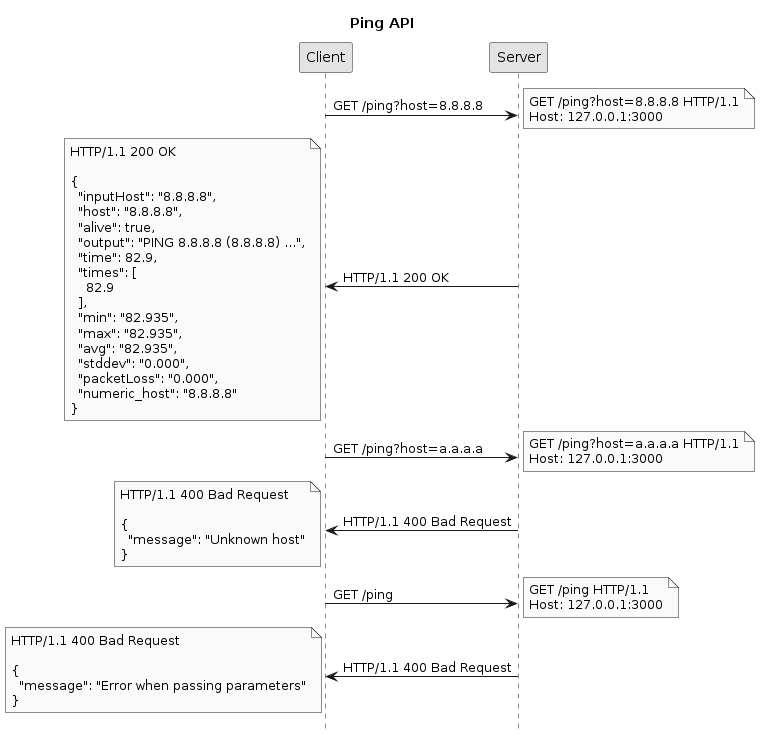

The diagram above was rendered by PlantUML. Its source (embedded in the PNG):
@startuml
title Ping API
hide footbox
skinparam monochrome true

Client -> Server: GET /ping?host=8.8.8.8
note right: GET /ping?host=8.8.8.8 HTTP/1.1\nHost: 127.0.0.1:3000
Server -> Client: HTTP/1.1 200 OK
note left: HTTP/1.1 200 OK\n\n{\n  "inputHost": "8.8.8.8",\n  "host": "8.8.8.8",\n  "alive": true,\n  "output": "PING 8.8.8.8 (8.8.8.8) ...",\n  "time": 82.9,\n  "times": [\n    82.9\n  ],\n  "min": "82.935",\n  "max": "82.935",\n  "avg": "82.935",\n  "stddev": "0.000",\n  "packetLoss": "0.000",\n  "numeric_host": "8.8.8.8"\n}

Client -> Server: GET /ping?host=a.a.a.a
note right: GET /ping?host=a.a.a.a HTTP/1.1\nHost: 127.0.0.1:3000
Server -> Client: HTTP/1.1 400 Bad Request
note left: HTTP/1.1 400 Bad Request\n\n{\n  "message": "Unknown host"\n}

Client -> Server: GET /ping
note right: GET /ping HTTP/1.1\nHost: 127.0.0.1:3000
Server -> Client: HTTP/1.1 400 Bad Request
note left: HTTP/1.1 400 Bad Request\n\n{\n  "message": "Error when passing parameters"\n}

@enduml